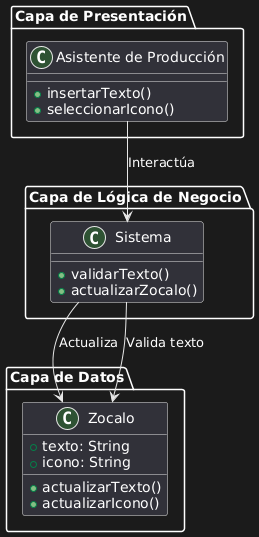

The diagram above was rendered by PlantUML. Its source (embedded in the PNG):
@startuml
package "Capa de Presentación" {
    class "Asistente de Producción" {
        +insertarTexto()
        +seleccionarIcono()
    }
}

package "Capa de Lógica de Negocio" {
    class "Sistema" {
        +validarTexto()
        +actualizarZocalo()
    }
}

package "Capa de Datos" {
    class "Zocalo" {
        +texto: String
        +icono: String
        +actualizarTexto()
        +actualizarIcono()
    }
}

"Asistente de Producción" --> "Sistema" : Interactúa
"Sistema" --> "Zocalo" : Actualiza
"Sistema" --> "Zocalo" : Valida texto
@enduml